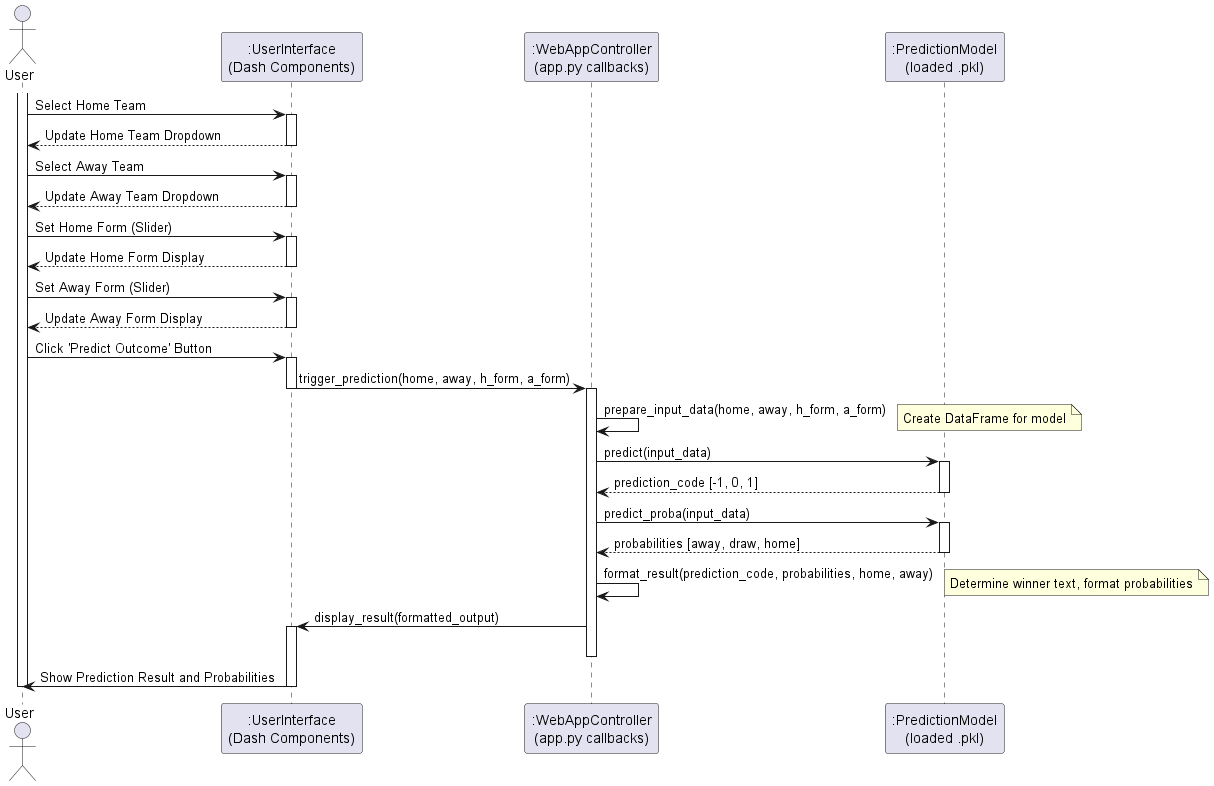

The diagram above was rendered by PlantUML. Its source (embedded in the PNG):
@startuml
' Sequence Diagram: User Makes Prediction

actor User
participant ":UserInterface\n(Dash Components)" as UI
participant ":WebAppController\n(app.py callbacks)" as Controller
participant ":PredictionModel\n(loaded .pkl)" as Model

activate User
User -> UI : Select Home Team
activate UI
UI --> User : Update Home Team Dropdown
deactivate UI

User -> UI : Select Away Team
activate UI
UI --> User : Update Away Team Dropdown
deactivate UI

User -> UI : Set Home Form (Slider)
activate UI
UI --> User : Update Home Form Display
deactivate UI

User -> UI : Set Away Form (Slider)
activate UI
UI --> User : Update Away Form Display
deactivate UI

User -> UI : Click 'Predict Outcome' Button
activate UI
UI -> Controller : trigger_prediction(home, away, h_form, a_form)
deactivate UI
activate Controller

Controller -> Controller : prepare_input_data(home, away, h_form, a_form)
note right: Create DataFrame for model

Controller -> Model : predict(input_data)
activate Model
Model --> Controller : prediction_code [-1, 0, 1]
deactivate Model

Controller -> Model : predict_proba(input_data)
activate Model
Model --> Controller : probabilities [away, draw, home]
deactivate Model

Controller -> Controller : format_result(prediction_code, probabilities, home, away)
note right: Determine winner text, format probabilities

Controller -> UI : display_result(formatted_output)
activate UI
deactivate Controller

UI -> User : Show Prediction Result and Probabilities
deactivate UI
deactivate User

@enduml